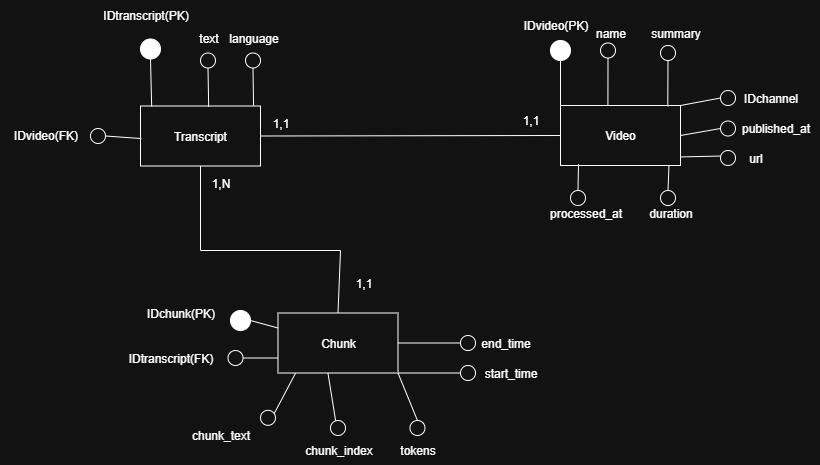

The diagram above was exported from draw.io. Its source (the exported page's mxGraphModel, read from the mxfile embedded in the PNG):
<mxGraphModel dx="2153" dy="659" grid="1" gridSize="10" guides="1" tooltips="1" connect="1" arrows="1" fold="1" page="1" pageScale="1" pageWidth="827" pageHeight="1169" math="0" shadow="0">
  <root>
    <mxCell id="0" />
    <mxCell id="1" parent="0" />
    <mxCell id="1jTQWbWL-mCK9sp6sApz-1" value="Video" style="rounded=0;whiteSpace=wrap;html=1;" parent="1" vertex="1">
      <mxGeometry x="540" y="215" width="120" height="60" as="geometry" />
    </mxCell>
    <mxCell id="MAjl3V_yI3tuX41Z_uyd-2" value="IDvideo(PK)" style="text;html=1;align=center;verticalAlign=middle;resizable=0;points=[];autosize=1;strokeColor=none;fillColor=none;" vertex="1" parent="1">
      <mxGeometry x="490" y="120" width="90" height="30" as="geometry" />
    </mxCell>
    <mxCell id="MAjl3V_yI3tuX41Z_uyd-3" value="name" style="text;html=1;align=center;verticalAlign=middle;resizable=0;points=[];autosize=1;strokeColor=none;fillColor=none;" vertex="1" parent="1">
      <mxGeometry x="565" y="128" width="50" height="30" as="geometry" />
    </mxCell>
    <mxCell id="MAjl3V_yI3tuX41Z_uyd-4" value="summary" style="text;html=1;align=center;verticalAlign=middle;resizable=0;points=[];autosize=1;strokeColor=none;fillColor=none;" vertex="1" parent="1">
      <mxGeometry x="620" y="128" width="70" height="30" as="geometry" />
    </mxCell>
    <mxCell id="MAjl3V_yI3tuX41Z_uyd-6" value="IDchannel" style="text;html=1;align=center;verticalAlign=middle;resizable=0;points=[];autosize=1;strokeColor=none;fillColor=none;" vertex="1" parent="1">
      <mxGeometry x="710" y="192.5" width="80" height="30" as="geometry" />
    </mxCell>
    <mxCell id="MAjl3V_yI3tuX41Z_uyd-7" value="published_at" style="text;html=1;align=center;verticalAlign=middle;resizable=0;points=[];autosize=1;strokeColor=none;fillColor=none;" vertex="1" parent="1">
      <mxGeometry x="710" y="222.5" width="90" height="30" as="geometry" />
    </mxCell>
    <mxCell id="MAjl3V_yI3tuX41Z_uyd-10" value="url" style="text;html=1;align=center;verticalAlign=middle;resizable=0;points=[];autosize=1;strokeColor=none;fillColor=none;" vertex="1" parent="1">
      <mxGeometry x="715" y="252.5" width="40" height="30" as="geometry" />
    </mxCell>
    <mxCell id="MAjl3V_yI3tuX41Z_uyd-11" value="duration" style="text;html=1;align=center;verticalAlign=middle;resizable=0;points=[];autosize=1;strokeColor=none;fillColor=none;" vertex="1" parent="1">
      <mxGeometry x="615" y="308" width="70" height="30" as="geometry" />
    </mxCell>
    <mxCell id="MAjl3V_yI3tuX41Z_uyd-12" value="processed_at" style="text;html=1;align=center;verticalAlign=middle;resizable=0;points=[];autosize=1;strokeColor=none;fillColor=none;" vertex="1" parent="1">
      <mxGeometry x="515" y="308" width="100" height="30" as="geometry" />
    </mxCell>
    <mxCell id="MAjl3V_yI3tuX41Z_uyd-13" value="" style="endArrow=none;html=1;rounded=0;exitX=0;exitY=0;exitDx=0;exitDy=0;entryX=0.5;entryY=1;entryDx=0;entryDy=0;" edge="1" parent="1" source="1jTQWbWL-mCK9sp6sApz-1" target="MAjl3V_yI3tuX41Z_uyd-22">
      <mxGeometry width="50" height="50" relative="1" as="geometry">
        <mxPoint x="460" y="268" as="sourcePoint" />
        <mxPoint x="540" y="168" as="targetPoint" />
      </mxGeometry>
    </mxCell>
    <mxCell id="MAjl3V_yI3tuX41Z_uyd-14" value="" style="endArrow=none;html=1;rounded=0;exitX=0.395;exitY=0;exitDx=0;exitDy=0;exitPerimeter=0;entryX=0.5;entryY=1;entryDx=0;entryDy=0;" edge="1" parent="1" source="1jTQWbWL-mCK9sp6sApz-1" target="MAjl3V_yI3tuX41Z_uyd-23">
      <mxGeometry width="50" height="50" relative="1" as="geometry">
        <mxPoint x="595" y="205" as="sourcePoint" />
        <mxPoint x="586" y="168" as="targetPoint" />
      </mxGeometry>
    </mxCell>
    <mxCell id="MAjl3V_yI3tuX41Z_uyd-15" value="" style="endArrow=none;html=1;rounded=0;exitX=0.894;exitY=0.016;exitDx=0;exitDy=0;exitPerimeter=0;entryX=0.5;entryY=1;entryDx=0;entryDy=0;" edge="1" parent="1" source="1jTQWbWL-mCK9sp6sApz-1" target="MAjl3V_yI3tuX41Z_uyd-24">
      <mxGeometry width="50" height="50" relative="1" as="geometry">
        <mxPoint x="650" y="208" as="sourcePoint" />
        <mxPoint x="647" y="168" as="targetPoint" />
      </mxGeometry>
    </mxCell>
    <mxCell id="MAjl3V_yI3tuX41Z_uyd-16" value="" style="endArrow=none;html=1;rounded=0;exitX=1;exitY=0;exitDx=0;exitDy=0;entryX=0;entryY=0.5;entryDx=0;entryDy=0;" edge="1" parent="1" source="1jTQWbWL-mCK9sp6sApz-1" target="MAjl3V_yI3tuX41Z_uyd-25">
      <mxGeometry width="50" height="50" relative="1" as="geometry">
        <mxPoint x="700" y="238" as="sourcePoint" />
        <mxPoint x="700" y="208" as="targetPoint" />
      </mxGeometry>
    </mxCell>
    <mxCell id="MAjl3V_yI3tuX41Z_uyd-18" value="" style="endArrow=none;html=1;rounded=0;entryX=1;entryY=0.5;entryDx=0;entryDy=0;exitX=0;exitY=0.5;exitDx=0;exitDy=0;" edge="1" parent="1" source="MAjl3V_yI3tuX41Z_uyd-26" target="1jTQWbWL-mCK9sp6sApz-1">
      <mxGeometry width="50" height="50" relative="1" as="geometry">
        <mxPoint x="700" y="238" as="sourcePoint" />
        <mxPoint x="700" y="268" as="targetPoint" />
      </mxGeometry>
    </mxCell>
    <mxCell id="MAjl3V_yI3tuX41Z_uyd-19" value="" style="endArrow=none;html=1;rounded=0;entryX=1.001;entryY=0.857;entryDx=0;entryDy=0;entryPerimeter=0;exitX=0.008;exitY=0.37;exitDx=0;exitDy=0;exitPerimeter=0;" edge="1" parent="1" source="MAjl3V_yI3tuX41Z_uyd-27" target="1jTQWbWL-mCK9sp6sApz-1">
      <mxGeometry width="50" height="50" relative="1" as="geometry">
        <mxPoint x="700" y="268" as="sourcePoint" />
        <mxPoint x="670" y="278" as="targetPoint" />
      </mxGeometry>
    </mxCell>
    <mxCell id="MAjl3V_yI3tuX41Z_uyd-20" value="" style="endArrow=none;html=1;rounded=0;entryX=0.904;entryY=0.996;entryDx=0;entryDy=0;entryPerimeter=0;exitX=0.5;exitY=0;exitDx=0;exitDy=0;" edge="1" parent="1" source="MAjl3V_yI3tuX41Z_uyd-29" target="1jTQWbWL-mCK9sp6sApz-1">
      <mxGeometry width="50" height="50" relative="1" as="geometry">
        <mxPoint x="649" y="298" as="sourcePoint" />
        <mxPoint x="650" y="288" as="targetPoint" />
      </mxGeometry>
    </mxCell>
    <mxCell id="MAjl3V_yI3tuX41Z_uyd-21" value="" style="endArrow=none;html=1;rounded=0;entryX=0.15;entryY=0.978;entryDx=0;entryDy=0;entryPerimeter=0;exitX=0.5;exitY=0;exitDx=0;exitDy=0;" edge="1" parent="1" source="MAjl3V_yI3tuX41Z_uyd-30" target="1jTQWbWL-mCK9sp6sApz-1">
      <mxGeometry width="50" height="50" relative="1" as="geometry">
        <mxPoint x="586" y="308" as="sourcePoint" />
        <mxPoint x="600" y="298" as="targetPoint" />
      </mxGeometry>
    </mxCell>
    <mxCell id="MAjl3V_yI3tuX41Z_uyd-22" value="" style="ellipse;whiteSpace=wrap;html=1;aspect=fixed;fillColor=light-dark(#FFFFFF,#FFFFFF);" vertex="1" parent="1">
      <mxGeometry x="530" y="150" width="20" height="20" as="geometry" />
    </mxCell>
    <mxCell id="MAjl3V_yI3tuX41Z_uyd-23" value="" style="ellipse;whiteSpace=wrap;html=1;aspect=fixed;" vertex="1" parent="1">
      <mxGeometry x="580" y="152.5" width="15" height="15" as="geometry" />
    </mxCell>
    <mxCell id="MAjl3V_yI3tuX41Z_uyd-24" value="" style="ellipse;whiteSpace=wrap;html=1;aspect=fixed;" vertex="1" parent="1">
      <mxGeometry x="640" y="155" width="15" height="15" as="geometry" />
    </mxCell>
    <mxCell id="MAjl3V_yI3tuX41Z_uyd-25" value="" style="ellipse;whiteSpace=wrap;html=1;aspect=fixed;" vertex="1" parent="1">
      <mxGeometry x="700" y="200" width="15" height="15" as="geometry" />
    </mxCell>
    <mxCell id="MAjl3V_yI3tuX41Z_uyd-26" value="" style="ellipse;whiteSpace=wrap;html=1;aspect=fixed;" vertex="1" parent="1">
      <mxGeometry x="700" y="230.5" width="15" height="15" as="geometry" />
    </mxCell>
    <mxCell id="MAjl3V_yI3tuX41Z_uyd-27" value="" style="ellipse;whiteSpace=wrap;html=1;aspect=fixed;" vertex="1" parent="1">
      <mxGeometry x="700" y="260" width="15" height="15" as="geometry" />
    </mxCell>
    <mxCell id="MAjl3V_yI3tuX41Z_uyd-29" value="" style="ellipse;whiteSpace=wrap;html=1;aspect=fixed;" vertex="1" parent="1">
      <mxGeometry x="640" y="300" width="15" height="15" as="geometry" />
    </mxCell>
    <mxCell id="MAjl3V_yI3tuX41Z_uyd-30" value="" style="ellipse;whiteSpace=wrap;html=1;aspect=fixed;" vertex="1" parent="1">
      <mxGeometry x="550" y="300" width="15" height="15" as="geometry" />
    </mxCell>
    <mxCell id="MAjl3V_yI3tuX41Z_uyd-31" value="Transcript" style="rounded=0;whiteSpace=wrap;html=1;" vertex="1" parent="1">
      <mxGeometry x="120" y="215.5" width="120" height="60" as="geometry" />
    </mxCell>
    <mxCell id="MAjl3V_yI3tuX41Z_uyd-32" value="" style="endArrow=none;html=1;rounded=0;exitX=0.093;exitY=0.009;exitDx=0;exitDy=0;entryX=0.5;entryY=1;entryDx=0;entryDy=0;exitPerimeter=0;" edge="1" parent="1" target="MAjl3V_yI3tuX41Z_uyd-33" source="MAjl3V_yI3tuX41Z_uyd-31">
      <mxGeometry width="50" height="50" relative="1" as="geometry">
        <mxPoint x="130" y="206.5" as="sourcePoint" />
        <mxPoint x="130" y="166.5" as="targetPoint" />
      </mxGeometry>
    </mxCell>
    <mxCell id="MAjl3V_yI3tuX41Z_uyd-33" value="" style="ellipse;whiteSpace=wrap;html=1;aspect=fixed;fillColor=light-dark(#FFFFFF,#FFFFFF);" vertex="1" parent="1">
      <mxGeometry x="120" y="148.5" width="20" height="20" as="geometry" />
    </mxCell>
    <mxCell id="MAjl3V_yI3tuX41Z_uyd-34" value="IDtranscript(PK)" style="text;html=1;align=center;verticalAlign=middle;resizable=0;points=[];autosize=1;strokeColor=none;fillColor=none;" vertex="1" parent="1">
      <mxGeometry x="70" y="110" width="110" height="30" as="geometry" />
    </mxCell>
    <mxCell id="MAjl3V_yI3tuX41Z_uyd-35" value="" style="endArrow=none;html=1;rounded=0;exitX=0.568;exitY=0.012;exitDx=0;exitDy=0;exitPerimeter=0;entryX=0.5;entryY=1;entryDx=0;entryDy=0;" edge="1" parent="1" target="MAjl3V_yI3tuX41Z_uyd-36" source="MAjl3V_yI3tuX41Z_uyd-31">
      <mxGeometry width="50" height="50" relative="1" as="geometry">
        <mxPoint x="187" y="213" as="sourcePoint" />
        <mxPoint x="186" y="173" as="targetPoint" />
      </mxGeometry>
    </mxCell>
    <mxCell id="MAjl3V_yI3tuX41Z_uyd-36" value="" style="ellipse;whiteSpace=wrap;html=1;aspect=fixed;" vertex="1" parent="1">
      <mxGeometry x="180" y="162.5" width="15" height="15" as="geometry" />
    </mxCell>
    <mxCell id="MAjl3V_yI3tuX41Z_uyd-38" value="text" style="text;html=1;align=center;verticalAlign=middle;resizable=0;points=[];autosize=1;strokeColor=none;fillColor=none;" vertex="1" parent="1">
      <mxGeometry x="167.5" y="132.5" width="40" height="30" as="geometry" />
    </mxCell>
    <mxCell id="MAjl3V_yI3tuX41Z_uyd-39" value="" style="endArrow=none;html=1;rounded=0;exitX=0.942;exitY=-0.005;exitDx=0;exitDy=0;exitPerimeter=0;entryX=0.5;entryY=1;entryDx=0;entryDy=0;" edge="1" parent="1" target="MAjl3V_yI3tuX41Z_uyd-40" source="MAjl3V_yI3tuX41Z_uyd-31">
      <mxGeometry width="50" height="50" relative="1" as="geometry">
        <mxPoint x="232" y="205.25" as="sourcePoint" />
        <mxPoint x="231" y="165.25" as="targetPoint" />
      </mxGeometry>
    </mxCell>
    <mxCell id="MAjl3V_yI3tuX41Z_uyd-40" value="" style="ellipse;whiteSpace=wrap;html=1;aspect=fixed;" vertex="1" parent="1">
      <mxGeometry x="225" y="162.5" width="15" height="15" as="geometry" />
    </mxCell>
    <mxCell id="MAjl3V_yI3tuX41Z_uyd-41" value="language" style="text;html=1;align=center;verticalAlign=middle;resizable=0;points=[];autosize=1;strokeColor=none;fillColor=none;" vertex="1" parent="1">
      <mxGeometry x="197.5" y="132.5" width="70" height="30" as="geometry" />
    </mxCell>
    <mxCell id="MAjl3V_yI3tuX41Z_uyd-42" value="" style="endArrow=none;html=1;rounded=0;entryX=0.008;entryY=0.543;entryDx=0;entryDy=0;entryPerimeter=0;exitX=1;exitY=0.5;exitDx=0;exitDy=0;" edge="1" parent="1" target="MAjl3V_yI3tuX41Z_uyd-31" source="MAjl3V_yI3tuX41Z_uyd-43">
      <mxGeometry width="50" height="50" relative="1" as="geometry">
        <mxPoint x="80" y="248" as="sourcePoint" />
        <mxPoint x="306" y="253" as="targetPoint" />
      </mxGeometry>
    </mxCell>
    <mxCell id="MAjl3V_yI3tuX41Z_uyd-43" value="" style="ellipse;whiteSpace=wrap;html=1;aspect=fixed;" vertex="1" parent="1">
      <mxGeometry x="70" y="238" width="15" height="15" as="geometry" />
    </mxCell>
    <mxCell id="MAjl3V_yI3tuX41Z_uyd-46" value="IDvideo(FK)" style="text;html=1;align=center;verticalAlign=middle;resizable=0;points=[];autosize=1;strokeColor=none;fillColor=none;" vertex="1" parent="1">
      <mxGeometry x="-20" y="230" width="90" height="30" as="geometry" />
    </mxCell>
    <mxCell id="MAjl3V_yI3tuX41Z_uyd-49" value="Chunk" style="rounded=0;whiteSpace=wrap;html=1;" vertex="1" parent="1">
      <mxGeometry x="257.5" y="422.5" width="120" height="60" as="geometry" />
    </mxCell>
    <mxCell id="MAjl3V_yI3tuX41Z_uyd-50" value="" style="endArrow=none;html=1;rounded=0;exitX=0;exitY=0.25;exitDx=0;exitDy=0;entryX=1;entryY=0.5;entryDx=0;entryDy=0;" edge="1" parent="1" target="MAjl3V_yI3tuX41Z_uyd-51" source="MAjl3V_yI3tuX41Z_uyd-49">
      <mxGeometry width="50" height="50" relative="1" as="geometry">
        <mxPoint x="267.5" y="455.0000000000001" as="sourcePoint" />
        <mxPoint x="160" y="448" as="targetPoint" />
      </mxGeometry>
    </mxCell>
    <mxCell id="MAjl3V_yI3tuX41Z_uyd-51" value="" style="ellipse;whiteSpace=wrap;html=1;aspect=fixed;fillColor=light-dark(#FFFFFF,#FFFFFF);" vertex="1" parent="1">
      <mxGeometry x="210" y="420" width="20" height="20" as="geometry" />
    </mxCell>
    <mxCell id="MAjl3V_yI3tuX41Z_uyd-52" value="IDchunk(PK)" style="text;html=1;align=center;verticalAlign=middle;resizable=0;points=[];autosize=1;strokeColor=none;fillColor=none;" vertex="1" parent="1">
      <mxGeometry x="115" y="408" width="90" height="30" as="geometry" />
    </mxCell>
    <mxCell id="MAjl3V_yI3tuX41Z_uyd-53" value="" style="endArrow=none;html=1;rounded=0;exitX=0;exitY=0.75;exitDx=0;exitDy=0;entryX=1;entryY=0.5;entryDx=0;entryDy=0;" edge="1" parent="1" target="MAjl3V_yI3tuX41Z_uyd-54" source="MAjl3V_yI3tuX41Z_uyd-49">
      <mxGeometry width="50" height="50" relative="1" as="geometry">
        <mxPoint x="178" y="603.5" as="sourcePoint" />
        <mxPoint x="176" y="560.5" as="targetPoint" />
      </mxGeometry>
    </mxCell>
    <mxCell id="MAjl3V_yI3tuX41Z_uyd-54" value="" style="ellipse;whiteSpace=wrap;html=1;aspect=fixed;" vertex="1" parent="1">
      <mxGeometry x="207.5" y="460" width="15" height="15" as="geometry" />
    </mxCell>
    <mxCell id="MAjl3V_yI3tuX41Z_uyd-55" value="IDtranscript(FK)" style="text;html=1;align=center;verticalAlign=middle;resizable=0;points=[];autosize=1;strokeColor=none;fillColor=none;" vertex="1" parent="1">
      <mxGeometry x="95" y="452.5" width="110" height="30" as="geometry" />
    </mxCell>
    <mxCell id="MAjl3V_yI3tuX41Z_uyd-56" value="" style="endArrow=none;html=1;rounded=0;exitX=0.146;exitY=1.003;exitDx=0;exitDy=0;exitPerimeter=0;entryX=0.5;entryY=1;entryDx=0;entryDy=0;" edge="1" parent="1" target="MAjl3V_yI3tuX41Z_uyd-57" source="MAjl3V_yI3tuX41Z_uyd-49">
      <mxGeometry width="50" height="50" relative="1" as="geometry">
        <mxPoint x="295.5" y="510.00000000000006" as="sourcePoint" />
        <mxPoint x="246" y="530.32" as="targetPoint" />
      </mxGeometry>
    </mxCell>
    <mxCell id="MAjl3V_yI3tuX41Z_uyd-57" value="" style="ellipse;whiteSpace=wrap;html=1;aspect=fixed;" vertex="1" parent="1">
      <mxGeometry x="240" y="519.82" width="15" height="15" as="geometry" />
    </mxCell>
    <mxCell id="MAjl3V_yI3tuX41Z_uyd-58" value="chunk_text" style="text;html=1;align=center;verticalAlign=middle;resizable=0;points=[];autosize=1;strokeColor=none;fillColor=none;" vertex="1" parent="1">
      <mxGeometry x="160" y="530" width="80" height="30" as="geometry" />
    </mxCell>
    <mxCell id="MAjl3V_yI3tuX41Z_uyd-59" value="" style="endArrow=none;html=1;rounded=0;exitX=0.416;exitY=0.999;exitDx=0;exitDy=0;exitPerimeter=0;entryX=0.5;entryY=1;entryDx=0;entryDy=0;" edge="1" parent="1" target="MAjl3V_yI3tuX41Z_uyd-60" source="MAjl3V_yI3tuX41Z_uyd-49">
      <mxGeometry width="50" height="50" relative="1" as="geometry">
        <mxPoint x="328" y="583.5" as="sourcePoint" />
        <mxPoint x="326" y="540.5" as="targetPoint" />
      </mxGeometry>
    </mxCell>
    <mxCell id="MAjl3V_yI3tuX41Z_uyd-60" value="" style="ellipse;whiteSpace=wrap;html=1;aspect=fixed;" vertex="1" parent="1">
      <mxGeometry x="310" y="530" width="15" height="15" as="geometry" />
    </mxCell>
    <mxCell id="MAjl3V_yI3tuX41Z_uyd-61" value="chunk_index" style="text;html=1;align=center;verticalAlign=middle;resizable=0;points=[];autosize=1;strokeColor=none;fillColor=none;" vertex="1" parent="1">
      <mxGeometry x="272.5" y="545" width="90" height="30" as="geometry" />
    </mxCell>
    <mxCell id="MAjl3V_yI3tuX41Z_uyd-62" value="" style="endArrow=none;html=1;rounded=0;exitX=1;exitY=1;exitDx=0;exitDy=0;entryX=0.5;entryY=0;entryDx=0;entryDy=0;" edge="1" parent="1" target="MAjl3V_yI3tuX41Z_uyd-63" source="MAjl3V_yI3tuX41Z_uyd-49">
      <mxGeometry width="50" height="50" relative="1" as="geometry">
        <mxPoint x="359.9999999999998" y="465" as="sourcePoint" />
        <mxPoint x="395.46" y="540.5" as="targetPoint" />
      </mxGeometry>
    </mxCell>
    <mxCell id="MAjl3V_yI3tuX41Z_uyd-63" value="" style="ellipse;whiteSpace=wrap;html=1;aspect=fixed;" vertex="1" parent="1">
      <mxGeometry x="389.46" y="530" width="15" height="15" as="geometry" />
    </mxCell>
    <mxCell id="MAjl3V_yI3tuX41Z_uyd-64" value="tokens" style="text;html=1;align=center;verticalAlign=middle;resizable=0;points=[];autosize=1;strokeColor=none;fillColor=none;" vertex="1" parent="1">
      <mxGeometry x="366.96" y="545" width="60" height="30" as="geometry" />
    </mxCell>
    <mxCell id="MAjl3V_yI3tuX41Z_uyd-65" value="" style="endArrow=none;html=1;rounded=0;exitX=1;exitY=1;exitDx=0;exitDy=0;entryX=0;entryY=0.5;entryDx=0;entryDy=0;" edge="1" parent="1" target="MAjl3V_yI3tuX41Z_uyd-66" source="MAjl3V_yI3tuX41Z_uyd-49">
      <mxGeometry width="50" height="50" relative="1" as="geometry">
        <mxPoint x="387.50000000000006" y="420.62000000000006" as="sourcePoint" />
        <mxPoint x="457.08" y="475.50000000000006" as="targetPoint" />
      </mxGeometry>
    </mxCell>
    <mxCell id="MAjl3V_yI3tuX41Z_uyd-66" value="" style="ellipse;whiteSpace=wrap;html=1;aspect=fixed;" vertex="1" parent="1">
      <mxGeometry x="440" y="475" width="15" height="15" as="geometry" />
    </mxCell>
    <mxCell id="MAjl3V_yI3tuX41Z_uyd-67" value="start_time" style="text;html=1;align=center;verticalAlign=middle;resizable=0;points=[];autosize=1;strokeColor=none;fillColor=none;" vertex="1" parent="1">
      <mxGeometry x="450" y="467.5" width="80" height="30" as="geometry" />
    </mxCell>
    <mxCell id="MAjl3V_yI3tuX41Z_uyd-68" value="" style="endArrow=none;html=1;rounded=0;exitX=1;exitY=0.5;exitDx=0;exitDy=0;entryX=0;entryY=0.5;entryDx=0;entryDy=0;" edge="1" parent="1" target="MAjl3V_yI3tuX41Z_uyd-69" source="MAjl3V_yI3tuX41Z_uyd-49">
      <mxGeometry width="50" height="50" relative="1" as="geometry">
        <mxPoint x="275.9399999999998" y="445.44000000000005" as="sourcePoint" />
        <mxPoint x="457.0799999999999" y="453.00000000000006" as="targetPoint" />
      </mxGeometry>
    </mxCell>
    <mxCell id="MAjl3V_yI3tuX41Z_uyd-69" value="" style="ellipse;whiteSpace=wrap;html=1;aspect=fixed;" vertex="1" parent="1">
      <mxGeometry x="440" y="445" width="15" height="15" as="geometry" />
    </mxCell>
    <mxCell id="MAjl3V_yI3tuX41Z_uyd-70" value="end_time" style="text;html=1;align=center;verticalAlign=middle;resizable=0;points=[];autosize=1;strokeColor=none;fillColor=none;" vertex="1" parent="1">
      <mxGeometry x="450" y="437.5" width="70" height="30" as="geometry" />
    </mxCell>
    <mxCell id="MAjl3V_yI3tuX41Z_uyd-71" value="" style="endArrow=none;html=1;rounded=0;entryX=0.5;entryY=1;entryDx=0;entryDy=0;" edge="1" parent="1" target="MAjl3V_yI3tuX41Z_uyd-31">
      <mxGeometry width="50" height="50" relative="1" as="geometry">
        <mxPoint x="180" y="360" as="sourcePoint" />
        <mxPoint x="100" y="310" as="targetPoint" />
      </mxGeometry>
    </mxCell>
    <mxCell id="MAjl3V_yI3tuX41Z_uyd-72" value="" style="endArrow=none;html=1;rounded=0;" edge="1" parent="1">
      <mxGeometry width="50" height="50" relative="1" as="geometry">
        <mxPoint x="320" y="360" as="sourcePoint" />
        <mxPoint x="180" y="360" as="targetPoint" />
      </mxGeometry>
    </mxCell>
    <mxCell id="MAjl3V_yI3tuX41Z_uyd-73" value="" style="endArrow=none;html=1;rounded=0;exitX=0.5;exitY=0;exitDx=0;exitDy=0;" edge="1" parent="1" source="MAjl3V_yI3tuX41Z_uyd-49">
      <mxGeometry width="50" height="50" relative="1" as="geometry">
        <mxPoint x="320" y="454" as="sourcePoint" />
        <mxPoint x="320" y="360" as="targetPoint" />
      </mxGeometry>
    </mxCell>
    <mxCell id="MAjl3V_yI3tuX41Z_uyd-74" value="" style="endArrow=none;html=1;rounded=0;entryX=1;entryY=0.5;entryDx=0;entryDy=0;exitX=0;exitY=0.5;exitDx=0;exitDy=0;" edge="1" parent="1" source="1jTQWbWL-mCK9sp6sApz-1" target="MAjl3V_yI3tuX41Z_uyd-31">
      <mxGeometry width="50" height="50" relative="1" as="geometry">
        <mxPoint x="350" y="384" as="sourcePoint" />
        <mxPoint x="350" y="300" as="targetPoint" />
      </mxGeometry>
    </mxCell>
    <mxCell id="MAjl3V_yI3tuX41Z_uyd-75" value="1,1" style="text;html=1;align=center;verticalAlign=middle;resizable=0;points=[];autosize=1;strokeColor=none;fillColor=none;" vertex="1" parent="1">
      <mxGeometry x="240" y="218" width="40" height="30" as="geometry" />
    </mxCell>
    <mxCell id="MAjl3V_yI3tuX41Z_uyd-76" value="1,1" style="text;html=1;align=center;verticalAlign=middle;resizable=0;points=[];autosize=1;strokeColor=none;fillColor=none;" vertex="1" parent="1">
      <mxGeometry x="490" y="215" width="40" height="30" as="geometry" />
    </mxCell>
    <mxCell id="MAjl3V_yI3tuX41Z_uyd-77" value="1,N" style="text;html=1;align=center;verticalAlign=middle;resizable=0;points=[];autosize=1;strokeColor=none;fillColor=none;" vertex="1" parent="1">
      <mxGeometry x="180" y="278" width="40" height="30" as="geometry" />
    </mxCell>
    <mxCell id="MAjl3V_yI3tuX41Z_uyd-78" value="1,1" style="text;html=1;align=center;verticalAlign=middle;resizable=0;points=[];autosize=1;strokeColor=none;fillColor=none;" vertex="1" parent="1">
      <mxGeometry x="322.5" y="378" width="40" height="30" as="geometry" />
    </mxCell>
  </root>
</mxGraphModel>